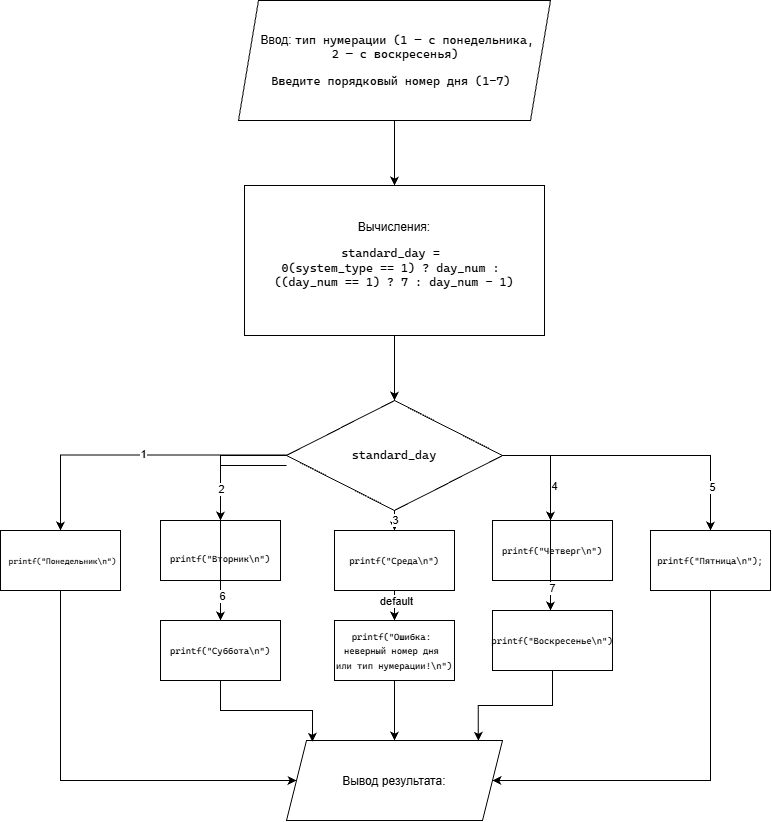

The diagram above was exported from draw.io. Its source (the exported page's mxGraphModel, read from the mxfile embedded in the PNG):
<mxGraphModel dx="1571" dy="863" grid="1" gridSize="10" guides="1" tooltips="1" connect="1" arrows="1" fold="1" page="1" pageScale="1" pageWidth="827" pageHeight="1169" math="0" shadow="0">
  <root>
    <mxCell id="0" />
    <mxCell id="1" parent="0" />
    <mxCell id="_pwNNAu-a0IOx3vRxd3u-5" edge="1" parent="1" source="_pwNNAu-a0IOx3vRxd3u-1" style="edgeStyle=orthogonalEdgeStyle;rounded=0;orthogonalLoop=1;jettySize=auto;html=1;strokeColor=#000000;" target="_pwNNAu-a0IOx3vRxd3u-2" value="">
      <mxGeometry relative="1" as="geometry" />
    </mxCell>
    <mxCell id="_pwNNAu-a0IOx3vRxd3u-1" parent="1" style="shape=parallelogram;perimeter=parallelogramPerimeter;whiteSpace=wrap;html=1;shapeInside=1;fixedSize=1;strokeColor=#000000;" value="&lt;br&gt;Ввод:&amp;nbsp;&lt;span style=&quot;font-family: &amp;quot;Cascadia Mono&amp;quot;; font-size: 9pt; background-color: transparent; color: rgb(0, 0, 0);&quot;&gt;тип нумерации (1 — с понедельника, 2 — с воскресенья)&lt;/span&gt;&lt;pre style=&quot;font-family: &amp;quot;Cascadia Mono&amp;quot;; font-size: 9pt;&quot;&gt;&lt;span style=&quot;color: rgb(0, 0, 0);&quot;&gt;Введите порядковый номер дня (1-7)&lt;/span&gt;&lt;/pre&gt;&lt;div&gt;&lt;br&gt;&lt;/div&gt;" vertex="1">
      <mxGeometry height="120" width="312" x="258" y="90" as="geometry" />
    </mxCell>
    <mxCell id="_pwNNAu-a0IOx3vRxd3u-6" edge="1" parent="1" source="_pwNNAu-a0IOx3vRxd3u-2" style="edgeStyle=orthogonalEdgeStyle;rounded=0;orthogonalLoop=1;jettySize=auto;html=1;strokeColor=#000000;" value="">
      <mxGeometry relative="1" as="geometry">
        <mxPoint x="414" y="490" as="targetPoint" />
      </mxGeometry>
    </mxCell>
    <mxCell id="_pwNNAu-a0IOx3vRxd3u-2" parent="1" style="rounded=0;whiteSpace=wrap;html=1;strokeColor=#000000;" value="&lt;span style=&quot;color: rgb(0, 0, 0);&quot;&gt;Вычисления:&lt;/span&gt;&lt;div&gt;&lt;pre style=&quot;font-family: &amp;quot;Cascadia Mono&amp;quot;; font-size: 9pt;&quot;&gt;&lt;span style=&quot;color: rgb(0, 0, 0);&quot;&gt;standard_day = &lt;br&gt;0(system_type == 1) ? day_num : &lt;br&gt;((day_num == 1) ? 7 : day_num - 1)&lt;/span&gt;&lt;/pre&gt;&lt;/div&gt;" vertex="1">
      <mxGeometry height="150" width="300" x="264" y="275" as="geometry" />
    </mxCell>
    <mxCell id="_pwNNAu-a0IOx3vRxd3u-4" parent="1" style="shape=parallelogram;perimeter=parallelogramPerimeter;whiteSpace=wrap;html=1;shapeInside=1;fixedSize=1;strokeColor=#000000;" value="&lt;div&gt;&lt;br&gt;&lt;/div&gt;&lt;div&gt;Вывод результата:&lt;/div&gt;&lt;div&gt;&lt;pre style=&quot;font-family: &amp;quot;Cascadia Mono&amp;quot;; font-size: 9pt;&quot;&gt;&lt;br&gt;&lt;/pre&gt;&lt;/div&gt;" vertex="1">
      <mxGeometry height="80" width="216" x="306" y="830" as="geometry" />
    </mxCell>
    <mxCell id="AXvMOQjXRtsinF7F56TW-10" edge="1" parent="1" style="edgeStyle=orthogonalEdgeStyle;rounded=0;orthogonalLoop=1;jettySize=auto;html=1;entryX=0.5;entryY=0;entryDx=0;entryDy=0;strokeColor=#000000;" target="AXvMOQjXRtsinF7F56TW-2">
      <mxGeometry relative="1" x="-0.0759" as="geometry">
        <mxPoint x="314" y="544.5" as="sourcePoint" />
        <mxPoint x="28" y="544.5" as="targetPoint" />
      </mxGeometry>
    </mxCell>
    <mxCell id="AXvMOQjXRtsinF7F56TW-18" connectable="0" parent="AXvMOQjXRtsinF7F56TW-10" style="edgeLabel;html=1;align=center;verticalAlign=middle;resizable=0;points=[];" value="1" vertex="1">
      <mxGeometry relative="1" x="-0.0178" y="-1" as="geometry">
        <mxPoint as="offset" />
      </mxGeometry>
    </mxCell>
    <mxCell id="AXvMOQjXRtsinF7F56TW-11" edge="1" parent="1" source="AXvMOQjXRtsinF7F56TW-1" style="edgeStyle=orthogonalEdgeStyle;rounded=0;orthogonalLoop=1;jettySize=auto;html=1;strokeColor=#000000;">
      <mxGeometry relative="1" x="0.0076" as="geometry">
        <mxPoint x="240" y="610" as="targetPoint" />
      </mxGeometry>
    </mxCell>
    <mxCell id="AXvMOQjXRtsinF7F56TW-12" edge="1" parent="1" source="AXvMOQjXRtsinF7F56TW-1" style="edgeStyle=orthogonalEdgeStyle;rounded=0;orthogonalLoop=1;jettySize=auto;html=1;strokeColor=#000000;" target="AXvMOQjXRtsinF7F56TW-8" value="">
      <mxGeometry relative="1" as="geometry" />
    </mxCell>
    <mxCell id="AXvMOQjXRtsinF7F56TW-25" connectable="0" parent="AXvMOQjXRtsinF7F56TW-12" style="edgeLabel;html=1;align=center;verticalAlign=middle;resizable=0;points=[];" value="default" vertex="1">
      <mxGeometry relative="1" x="0.6424" y="1" as="geometry">
        <mxPoint as="offset" />
      </mxGeometry>
    </mxCell>
    <mxCell id="AXvMOQjXRtsinF7F56TW-13" edge="1" parent="1" source="AXvMOQjXRtsinF7F56TW-1" style="edgeStyle=orthogonalEdgeStyle;rounded=0;orthogonalLoop=1;jettySize=auto;html=1;strokeColor=#000000;">
      <mxGeometry relative="1" x="0.0088" as="geometry">
        <mxPoint x="570" y="610" as="targetPoint" />
      </mxGeometry>
    </mxCell>
    <mxCell id="AXvMOQjXRtsinF7F56TW-15" edge="1" parent="1" source="AXvMOQjXRtsinF7F56TW-1" style="edgeStyle=orthogonalEdgeStyle;rounded=0;orthogonalLoop=1;jettySize=auto;html=1;strokeColor=#000000;" target="AXvMOQjXRtsinF7F56TW-4">
      <mxGeometry relative="1" as="geometry" />
    </mxCell>
    <mxCell id="AXvMOQjXRtsinF7F56TW-24" connectable="0" parent="AXvMOQjXRtsinF7F56TW-15" style="edgeLabel;html=1;align=center;verticalAlign=middle;resizable=0;points=[];" value="3" vertex="1">
      <mxGeometry relative="1" x="0.6222" as="geometry">
        <mxPoint as="offset" />
      </mxGeometry>
    </mxCell>
    <mxCell id="AXvMOQjXRtsinF7F56TW-1" parent="1" style="rhombus;whiteSpace=wrap;html=1;shapeInside=1;strokeColor=#000000;" value="&lt;div&gt;&lt;br&gt;&lt;/div&gt;&lt;div&gt;&lt;br&gt;&lt;/div&gt;&lt;div&gt;&lt;pre style=&quot;font-family: &amp;quot;Cascadia Mono&amp;quot;; font-size: 9pt;&quot;&gt;&lt;span style=&quot;color: rgb(0, 0, 0);&quot;&gt;standard_day&lt;/span&gt;&lt;/pre&gt;&lt;/div&gt;" vertex="1">
      <mxGeometry height="110" width="216" x="306" y="490" as="geometry" />
    </mxCell>
    <mxCell id="AXvMOQjXRtsinF7F56TW-26" edge="1" parent="1" source="AXvMOQjXRtsinF7F56TW-2" style="edgeStyle=orthogonalEdgeStyle;rounded=0;orthogonalLoop=1;jettySize=auto;html=1;entryX=0;entryY=0.5;entryDx=0;entryDy=0;" target="_pwNNAu-a0IOx3vRxd3u-4">
      <mxGeometry relative="1" x="-0.5775" as="geometry">
        <Array as="points">
          <mxPoint x="80" y="870" />
        </Array>
        <mxPoint x="80" y="860" as="targetPoint" />
      </mxGeometry>
    </mxCell>
    <mxCell id="AXvMOQjXRtsinF7F56TW-2" parent="1" style="rounded=0;whiteSpace=wrap;html=1;strokeColor=#000000;" value="&lt;pre style=&quot;font-family: &amp;quot;Cascadia Mono&amp;quot;;&quot;&gt;&lt;span style=&quot;color: rgb(0, 0, 0);&quot;&gt;&lt;font style=&quot;font-size: 8px;&quot;&gt; printf(&quot;Понедельник\n&quot;)&lt;/font&gt;&lt;/span&gt;&lt;/pre&gt;" vertex="1">
      <mxGeometry height="60" width="120" x="20" y="620" as="geometry" />
    </mxCell>
    <mxCell id="AXvMOQjXRtsinF7F56TW-3" parent="1" style="rounded=0;whiteSpace=wrap;html=1;strokeColor=#000000;" value="&lt;font style=&quot;font-size: 9px; color: rgb(0, 0, 0);&quot;&gt;&lt;br&gt;&lt;/font&gt;&lt;pre style=&quot;font-family: &amp;quot;Cascadia Mono&amp;quot;;&quot;&gt;&lt;font style=&quot;font-size: 9px; color: rgb(0, 0, 0);&quot;&gt;printf(&quot;Вторник\n&quot;)&lt;/font&gt;&lt;/pre&gt;" vertex="1">
      <mxGeometry height="60" width="120" x="180" y="610" as="geometry" />
    </mxCell>
    <mxCell id="AXvMOQjXRtsinF7F56TW-4" parent="1" style="rounded=0;whiteSpace=wrap;html=1;strokeColor=#000000;" value="&lt;pre style=&quot;font-family: &amp;quot;Cascadia Mono&amp;quot;;&quot;&gt;&lt;span style=&quot;color: rgb(0, 0, 0);&quot;&gt;&lt;font style=&quot;font-size: 9px;&quot;&gt;printf(&quot;Среда\n&quot;)&lt;/font&gt;&lt;/span&gt;&lt;/pre&gt;" vertex="1">
      <mxGeometry height="60" width="120" x="354" y="620" as="geometry" />
    </mxCell>
    <mxCell id="AXvMOQjXRtsinF7F56TW-32" edge="1" parent="1" source="AXvMOQjXRtsinF7F56TW-5" style="edgeStyle=orthogonalEdgeStyle;rounded=0;orthogonalLoop=1;jettySize=auto;html=1;" target="_pwNNAu-a0IOx3vRxd3u-4">
      <mxGeometry relative="1" x="-0.5343" as="geometry">
        <Array as="points">
          <mxPoint x="730" y="870" />
        </Array>
        <mxPoint x="730" y="870" as="targetPoint" />
      </mxGeometry>
    </mxCell>
    <mxCell id="AXvMOQjXRtsinF7F56TW-5" parent="1" style="rounded=0;whiteSpace=wrap;html=1;strokeColor=#000000;" value="&lt;pre style=&quot;font-family: &amp;quot;Cascadia Mono&amp;quot;;&quot;&gt;&lt;font style=&quot;font-size: 9px; color: rgb(0, 0, 0);&quot;&gt;printf(&quot;Пятница\n&quot;);&lt;/font&gt;&lt;/pre&gt;" vertex="1">
      <mxGeometry height="60" width="120" x="670" y="620" as="geometry" />
    </mxCell>
    <mxCell id="AXvMOQjXRtsinF7F56TW-6" parent="1" style="rounded=0;whiteSpace=wrap;html=1;strokeColor=#000000;" value="&lt;pre style=&quot;font-family: &amp;quot;Cascadia Mono&amp;quot;;&quot;&gt;&lt;span style=&quot;color: rgb(0, 0, 0);&quot;&gt;&lt;font style=&quot;font-size: 9px;&quot;&gt;printf(&quot;Четверг\n&quot;)&lt;/font&gt;&lt;/span&gt;&lt;/pre&gt;" vertex="1">
      <mxGeometry height="60" width="120" x="512" y="610" as="geometry" />
    </mxCell>
    <mxCell id="AXvMOQjXRtsinF7F56TW-29" edge="1" parent="1" source="AXvMOQjXRtsinF7F56TW-7" style="edgeStyle=orthogonalEdgeStyle;rounded=0;orthogonalLoop=1;jettySize=auto;html=1;entryX=0.12;entryY=0.015;entryDx=0;entryDy=0;entryPerimeter=0;exitX=0.5;exitY=1;exitDx=0;exitDy=0;" target="_pwNNAu-a0IOx3vRxd3u-4">
      <mxGeometry relative="1" as="geometry">
        <mxPoint x="200" y="790" as="sourcePoint" />
        <mxPoint x="320.048" y="900" as="targetPoint" />
      </mxGeometry>
    </mxCell>
    <mxCell id="AXvMOQjXRtsinF7F56TW-7" parent="1" style="rounded=0;whiteSpace=wrap;html=1;strokeColor=#000000;" value="&lt;pre style=&quot;font-family: &amp;quot;Cascadia Mono&amp;quot;;&quot;&gt;&lt;span style=&quot;color: rgb(0, 0, 0);&quot;&gt;&lt;font style=&quot;font-size: 9px;&quot;&gt;printf(&quot;Суббота\n&quot;)&lt;/font&gt;&lt;/span&gt;&lt;/pre&gt;" vertex="1">
      <mxGeometry height="60" width="120" x="180" y="710" as="geometry" />
    </mxCell>
    <mxCell id="AXvMOQjXRtsinF7F56TW-31" edge="1" parent="1" source="AXvMOQjXRtsinF7F56TW-8" style="edgeStyle=orthogonalEdgeStyle;rounded=0;orthogonalLoop=1;jettySize=auto;html=1;entryX=0.5;entryY=0;entryDx=0;entryDy=0;" target="_pwNNAu-a0IOx3vRxd3u-4">
      <mxGeometry relative="1" as="geometry" />
    </mxCell>
    <mxCell id="AXvMOQjXRtsinF7F56TW-8" parent="1" style="rounded=0;whiteSpace=wrap;html=1;strokeColor=#000000;" value="&lt;pre style=&quot;font-family: &amp;quot;Cascadia Mono&amp;quot;;&quot;&gt;&lt;span style=&quot;color: rgb(0, 0, 0);&quot;&gt;&lt;font style=&quot;font-size: 9px;&quot;&gt;printf(&quot;Ошибка: &lt;br&gt;неверный номер дня &lt;br&gt;или тип нумерации!\n&quot;)&lt;/font&gt;&lt;/span&gt;&lt;/pre&gt;" vertex="1">
      <mxGeometry height="60" width="120" x="354" y="710" as="geometry" />
    </mxCell>
    <mxCell id="AXvMOQjXRtsinF7F56TW-9" parent="1" style="rounded=0;whiteSpace=wrap;html=1;strokeColor=#000000;" value="&lt;pre style=&quot;font-family: &amp;quot;Cascadia Mono&amp;quot;;&quot;&gt;&lt;font style=&quot;font-size: 9px; color: rgb(0, 0, 0);&quot;&gt;printf(&quot;Воскресенье\n&quot;)&lt;/font&gt;&lt;/pre&gt;" vertex="1">
      <mxGeometry height="60" width="120" x="512" y="700" as="geometry" />
    </mxCell>
    <mxCell id="AXvMOQjXRtsinF7F56TW-14" edge="1" parent="1" source="AXvMOQjXRtsinF7F56TW-1" style="edgeStyle=orthogonalEdgeStyle;rounded=0;orthogonalLoop=1;jettySize=auto;html=1;entryX=0.5;entryY=0;entryDx=0;entryDy=0;strokeColor=#000000;" target="AXvMOQjXRtsinF7F56TW-5">
      <mxGeometry relative="1" as="geometry">
        <mxPoint x="750" y="545" as="targetPoint" />
      </mxGeometry>
    </mxCell>
    <mxCell id="AXvMOQjXRtsinF7F56TW-22" connectable="0" parent="AXvMOQjXRtsinF7F56TW-14" style="edgeLabel;html=1;align=center;verticalAlign=middle;resizable=0;points=[];" value="5" vertex="1">
      <mxGeometry relative="1" x="0.6902" y="1" as="geometry">
        <mxPoint as="offset" />
      </mxGeometry>
    </mxCell>
    <mxCell id="AXvMOQjXRtsinF7F56TW-16" edge="1" parent="1" style="edgeStyle=orthogonalEdgeStyle;rounded=0;orthogonalLoop=1;jettySize=auto;html=1;strokeColor=#000000;">
      <mxGeometry relative="1" x="0.0076" as="geometry">
        <mxPoint x="306" y="555" as="sourcePoint" />
        <mxPoint x="240" y="710" as="targetPoint" />
      </mxGeometry>
    </mxCell>
    <mxCell id="AXvMOQjXRtsinF7F56TW-19" connectable="0" parent="AXvMOQjXRtsinF7F56TW-16" style="edgeLabel;html=1;align=center;verticalAlign=middle;resizable=0;points=[];" value="2" vertex="1">
      <mxGeometry relative="1" x="-0.1961" y="-1" as="geometry">
        <mxPoint x="1" as="offset" />
      </mxGeometry>
    </mxCell>
    <mxCell id="AXvMOQjXRtsinF7F56TW-20" connectable="0" parent="AXvMOQjXRtsinF7F56TW-16" style="edgeLabel;html=1;align=center;verticalAlign=middle;resizable=0;points=[];" value="6" vertex="1">
      <mxGeometry relative="1" x="0.7768" y="1" as="geometry">
        <mxPoint as="offset" />
      </mxGeometry>
    </mxCell>
    <mxCell id="AXvMOQjXRtsinF7F56TW-17" edge="1" parent="1" source="AXvMOQjXRtsinF7F56TW-1" style="edgeStyle=orthogonalEdgeStyle;rounded=0;orthogonalLoop=1;jettySize=auto;html=1;strokeColor=#000000;">
      <mxGeometry relative="1" x="0.0049" as="geometry">
        <mxPoint x="522" y="545" as="sourcePoint" />
        <mxPoint x="570" y="700" as="targetPoint" />
      </mxGeometry>
    </mxCell>
    <mxCell id="AXvMOQjXRtsinF7F56TW-21" connectable="0" parent="AXvMOQjXRtsinF7F56TW-17" style="edgeLabel;html=1;align=center;verticalAlign=middle;resizable=0;points=[];" value="4" vertex="1">
      <mxGeometry relative="1" x="-0.2282" y="3" as="geometry">
        <mxPoint as="offset" />
      </mxGeometry>
    </mxCell>
    <mxCell id="AXvMOQjXRtsinF7F56TW-23" connectable="0" parent="AXvMOQjXRtsinF7F56TW-17" style="edgeLabel;html=1;align=center;verticalAlign=middle;resizable=0;points=[];" value="7" vertex="1">
      <mxGeometry relative="1" x="0.7734" y="1" as="geometry">
        <mxPoint as="offset" />
      </mxGeometry>
    </mxCell>
    <mxCell id="AXvMOQjXRtsinF7F56TW-30" edge="1" parent="1" source="AXvMOQjXRtsinF7F56TW-9" style="edgeStyle=orthogonalEdgeStyle;rounded=0;orthogonalLoop=1;jettySize=auto;html=1;entryX=0.888;entryY=0.004;entryDx=0;entryDy=0;entryPerimeter=0;" target="_pwNNAu-a0IOx3vRxd3u-4">
      <mxGeometry relative="1" as="geometry" />
    </mxCell>
  </root>
</mxGraphModel>